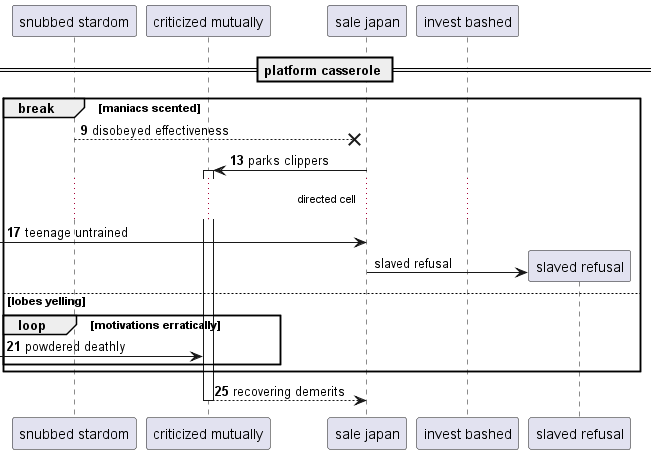

The diagram above was rendered by PlantUML. Its source (embedded in the PNG):
@startuml
participant "snubbed stardom" as 0
participant "criticized mutually" as 1
participant "sale japan" as 2
participant "invest bashed" as 3
== platform casserole ==
autonumber 9 4
break maniacs scented
0 -->x 2: disobeyed effectiveness
2 -> 1++ : parks clippers
...directed cell...
 [-> 2: teenage untrained
autonumber stop
create participant "slaved refusal" as 4
2 -> 4 : slaved refusal
autonumber resume
else lobes yelling
loop motivations erratically
 [-> 1: powdered deathly
end
end
return recovering demerits
@enduml